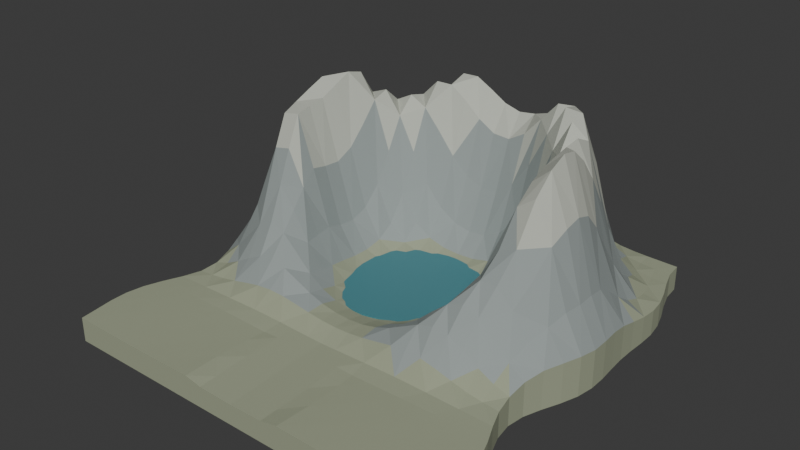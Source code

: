 # Source: source.blend  (saved by Blender 4.3.34; exported with 4.5.12 LTS)
import bpy
from mathutils import Matrix  # noqa: F401  (used for matrix-valued properties, if any)

bpy.ops.wm.read_factory_settings(use_empty=True)
scene = bpy.context.scene
scene.name = 'Scene'

# ---- collections
col_collection = bpy.data.collections.new('Collection'); scene.collection.children.link(col_collection)

# ---- materials (node trees are filled in below, after node groups)
mat_slaterock = bpy.data.materials.new('SlateRock')
mat_slaterock.diffuse_color = (0.3, 0.34, 0.33, 1.0)
mat_lowbasinearth = bpy.data.materials.new('LowBasinEarth')
mat_lowbasinearth.diffuse_color = (0.33, 0.36, 0.25, 1.0)
mat_paleupperrock = bpy.data.materials.new('PaleUpperRock')
mat_paleupperrock.diffuse_color = (0.51, 0.53, 0.46, 1.0)
mat_opaquetarn = bpy.data.materials.new('OpaqueTarn')
mat_opaquetarn.diffuse_color = (0.055, 0.23, 0.27, 1.0)

# ---- material node trees
mat_slaterock.use_nodes = True; mat_slaterock.node_tree.nodes.clear()
_N = mat_slaterock.node_tree.nodes; _L = mat_slaterock.node_tree.links
n0 = _N.new('ShaderNodeBsdfPrincipled'); n0.name = 'Principled BSDF'; n0.location = (10, 300)
n0.inputs[0].default_value = (0.3, 0.34, 0.33, 1.0)
n0.inputs[2].default_value = 0.94
n1 = _N.new('ShaderNodeOutputMaterial'); n1.name = 'Material Output'; n1.location = (300, 300)
_L.new(n0.outputs[0], n1.inputs[0])
n1.is_active_output = True
mat_lowbasinearth.use_nodes = True; mat_lowbasinearth.node_tree.nodes.clear()
_N = mat_lowbasinearth.node_tree.nodes; _L = mat_lowbasinearth.node_tree.links
n0 = _N.new('ShaderNodeBsdfPrincipled'); n0.name = 'Principled BSDF'; n0.location = (10, 300)
n0.inputs[0].default_value = (0.33, 0.36, 0.25, 1.0)
n0.inputs[2].default_value = 0.98
n1 = _N.new('ShaderNodeOutputMaterial'); n1.name = 'Material Output'; n1.location = (300, 300)
_L.new(n0.outputs[0], n1.inputs[0])
n1.is_active_output = True
mat_paleupperrock.use_nodes = True; mat_paleupperrock.node_tree.nodes.clear()
_N = mat_paleupperrock.node_tree.nodes; _L = mat_paleupperrock.node_tree.links
n0 = _N.new('ShaderNodeBsdfPrincipled'); n0.name = 'Principled BSDF'; n0.location = (10, 300)
n0.inputs[0].default_value = (0.51, 0.53, 0.46, 1.0)
n0.inputs[2].default_value = 0.94
n1 = _N.new('ShaderNodeOutputMaterial'); n1.name = 'Material Output'; n1.location = (300, 300)
_L.new(n0.outputs[0], n1.inputs[0])
n1.is_active_output = True
mat_opaquetarn.use_nodes = True; mat_opaquetarn.node_tree.nodes.clear()
_N = mat_opaquetarn.node_tree.nodes; _L = mat_opaquetarn.node_tree.links
n0 = _N.new('ShaderNodeBsdfPrincipled'); n0.name = 'Principled BSDF'; n0.location = (10, 300)
n0.inputs[0].default_value = (0.055, 0.23, 0.27, 1.0)
n0.inputs[2].default_value = 0.32
n1 = _N.new('ShaderNodeOutputMaterial'); n1.name = 'Material Output'; n1.location = (300, 300)
_L.new(n0.outputs[0], n1.inputs[0])
n1.is_active_output = True

# ---- world
world_world = bpy.data.worlds.new('World'); scene.world = world_world
world_world.use_nodes = True; world_world.node_tree.nodes.clear()
_N = world_world.node_tree.nodes; _L = world_world.node_tree.links
n0 = _N.new('ShaderNodeOutputWorld'); n0.name = 'World Output'; n0.location = (300, 300)
n1 = _N.new('ShaderNodeBackground'); n1.name = 'Background'; n1.location = (10, 300)
n1.inputs[0].default_value = (0.05088, 0.05088, 0.05088, 1.0)
_L.new(n1.outputs[0], n0.inputs[0])
n0.is_active_output = True
world_world.color = (0.05088, 0.05088, 0.05088)
world_world.sun_shadow_jitter_overblur = 0.0

# ---- meshes
me_wholeopenfrontbasinandhorseshoeheadwall = bpy.data.meshes.new('WholeOpenFrontBasinAndHorseshoeHeadwall')
me_wholeopenfrontbasinandhorseshoeheadwall.from_pydata([(-2.826, -3.1, 0.3581), (-2.569, -3.1, 0.3544), (-2.312, -3.1, 0.3516), (-2.055, -3.1, 0.3503), (-1.798, -3.1, 0.3505), (-1.541, -3.1, 0.3523), (-1.284, -3.1, 0.3554), (-1.028, -3.1, 0.3593), (-0.7707, -3.1, 0.3633), (-0.5138, -3.1, 0.3132), (-0.2569, -3.1, 0.3066), (0.0, -3.1, 0.3), (0.2569, -3.1, 0.3066), (0.5138, -3.1, 0.3132), (0.7707, -3.1, 0.3633), (1.028, -3.1, 0.3593), (1.284, -3.1, 0.3554), (1.541, -3.1, 0.3523), (1.798, -3.1, 0.3505), (2.055, -3.1, 0.3503), (2.312, -3.1, 0.3516), (2.569, -3.1, 0.3544), (2.826, -3.1, 0.3581), (-2.858, -2.842, 0.3593), (-2.598, -2.842, 0.3575), (-2.338, -2.842, 0.3561), (-2.079, -2.842, 0.3553), (-1.819, -2.842, 0.3554), (-1.559, -2.842, 0.3562), (-1.299, -2.842, 0.3577), (-1.039, -2.842, 0.3596), (-0.7795, -2.842, 0.3615), (-0.5196, -2.842, 0.3247), (-0.2598, -2.842, 0.318), (0.0, -2.842, 0.3113), (0.2598, -2.842, 0.318), (0.5196, -2.842, 0.3247), (0.7795, -2.842, 0.3615), (1.039, -2.842, 0.3596), (1.299, -2.842, 0.3577), (1.559, -2.842, 0.3562), (1.819, -2.842, 0.3554), (2.079, -2.842, 0.3553), (2.338, -2.842, 0.3561), (2.598, -2.842, 0.3575), (2.858, -2.842, 0.3593), (-2.892, -2.583, 0.3601), (-2.629, -2.583, 0.3604), (-2.366, -2.583, 0.3606), (-2.103, -2.583, 0.3607), (-1.841, -2.583, 0.3607), (-1.578, -2.583, 0.3606), (-1.315, -2.583, 0.3604), (-1.052, -2.583, 0.3601), (-0.7888, -2.583, 0.3598), (-0.5259, -2.583, 0.3361), (-0.2629, -2.583, 0.3294), (0.0, -2.583, 0.3226), (0.2629, -2.583, 0.3294), (0.5259, -2.583, 0.3361), (0.7888, -2.583, 0.3598), (1.052, -2.583, 0.3601), (1.315, -2.583, 0.3604), (1.578, -2.583, 0.3606), (1.841, -2.583, 0.3607), (2.103, -2.583, 0.3607), (2.366, -2.583, 0.3606), (2.629, -2.583, 0.3604), (2.892, -2.583, 0.3601), (-2.899, -2.325, 0.3605), (-2.636, -2.325, 0.3629), (-2.372, -2.325, 0.3649), (-2.108, -2.325, 0.366), (-1.845, -2.325, 0.3661), (-1.581, -2.325, 0.3651), (-1.318, -2.325, 0.3632), (-1.054, -2.325, 0.3607), (-0.7907, -2.325, 0.3581), (-0.5271, -2.325, 0.3475), (-0.2636, -2.325, 0.3407), (0.0, -2.325, 0.3339), (0.2636, -2.325, 0.3407), (0.5271, -2.325, 0.3475), (0.7907, -2.325, 0.3581), (1.054, -2.325, 0.3607), (1.318, -2.325, 0.3632), (1.581, -2.325, 0.3651), (1.845, -2.325, 0.3661), (2.108, -2.325, 0.366), (2.372, -2.325, 0.3649), (2.636, -2.325, 0.3629), (2.899, -2.325, 0.3605), (-2.856, -2.067, 0.3616), (-2.596, -2.067, 0.3659), (-2.337, -2.067, 0.3691), (-2.077, -2.067, 0.3709), (-1.817, -2.067, 0.3708), (-1.558, -2.067, 0.3688), (-1.298, -2.067, 0.3654), (-1.039, -2.067, 0.361), (-0.7789, -2.067, 0.3565), (-0.5193, -2.067, 0.3586), (-0.2596, -2.067, 0.3519), (0.0, -2.067, 0.3452), (0.2596, -2.067, 0.3519), (0.5193, -2.067, 0.3586), (0.7789, -2.067, 0.3565), (1.039, -2.067, 0.361), (1.298, -2.067, 0.3654), (1.558, -2.067, 0.3688), (1.817, -2.067, 0.3708), (2.077, -2.067, 0.3709), (2.337, -2.067, 0.3691), (2.596, -2.067, 0.3659), (2.856, -2.067, 0.3616), (-2.763, -1.808, 0.3643), (-2.512, -1.808, 0.3695), (-2.261, -1.808, 0.3732), (-2.009, -1.808, 0.3748), (-1.758, -1.808, 0.3741), (-1.507, -1.808, 0.3711), (-1.256, -1.808, 0.3663), (-1.005, -1.808, 0.3605), (-0.7535, -1.808, 0.3547), (-0.5024, -1.808, 0.3694), (-0.2512, -1.808, 0.363), (0.0, -1.808, 0.3565), (0.2512, -1.808, 0.363), (0.5024, -1.808, 0.3694), (0.7535, -1.808, 0.3547), (1.005, -1.808, 0.3605), (1.256, -1.808, 0.3663), (1.507, -1.808, 0.3711), (1.758, -1.808, 0.3741), (2.009, -1.808, 0.3748), (2.261, -1.808, 0.3732), (2.512, -1.808, 0.3695), (2.763, -1.808, 0.3643), (-2.647, -1.55, 0.3682), (-2.406, -1.55, 0.3741), (-2.165, -1.55, 0.3792), (-1.925, -1.55, 0.3838), (-1.684, -1.55, 0.3881), (-1.444, -1.55, 0.3921), (-1.203, -1.55, 0.3947), (-0.9624, -1.55, 0.3942), (-0.7218, -1.55, 0.3901), (-0.4812, -1.55, 0.3802), (-0.2406, -1.55, 0.374), (0.0, -1.55, 0.3678), (0.2406, -1.55, 0.374), (0.4812, -1.55, 0.3802), (0.7218, -1.55, 0.3866), (0.9624, -1.55, 0.3934), (1.203, -1.55, 0.3966), (1.444, -1.55, 0.395), (1.684, -1.55, 0.39), (1.925, -1.55, 0.3843), (2.165, -1.55, 0.3791), (2.406, -1.55, 0.374), (2.647, -1.55, 0.3682), (-2.55, -1.292, 0.3786), (-2.318, -1.292, 0.3982), (-2.086, -1.292, 0.4298), (-1.854, -1.292, 0.4747), (-1.623, -1.292, 0.5274), (-1.391, -1.292, 0.5735), (-1.159, -1.292, 0.5951), (-0.9272, -1.292, 0.5854), (-0.6954, -1.292, 0.5542), (-0.4636, -1.292, 0.5183), (-0.2318, -1.292, 0.4913), (0.0, -1.292, 0.4798), (0.2318, -1.292, 0.4866), (0.4636, -1.292, 0.5118), (0.6954, -1.292, 0.5519), (0.9272, -1.292, 0.5951), (1.159, -1.292, 0.6203), (1.391, -1.292, 0.6075), (1.623, -1.292, 0.5568), (1.854, -1.292, 0.4908), (2.086, -1.292, 0.4347), (2.318, -1.292, 0.3986), (2.55, -1.292, 0.3784), (-2.511, -1.033, 0.418), (-2.282, -1.033, 0.4895), (-2.054, -1.033, 0.5987), (-1.826, -1.033, 0.7281), (-1.598, -1.033, 0.8344), (-1.369, -1.033, 0.869), (-1.141, -1.033, 0.8178), (-0.913, -1.033, 0.7149), (-0.6847, -1.033, 0.6098), (-0.4565, -1.033, 0.532), (-0.2282, -1.033, 0.488), (0.0, -1.033, 0.4745), (0.2282, -1.033, 0.4897), (0.4565, -1.033, 0.5367), (0.6847, -1.033, 0.6207), (0.913, -1.033, 0.7367), (1.141, -1.033, 0.8542), (1.369, -1.033, 0.9174), (1.598, -1.033, 0.8836), (1.826, -1.033, 0.7648), (2.054, -1.033, 0.6183), (2.282, -1.033, 0.4967), (2.511, -1.033, 0.4198), (-2.544, -0.775, 0.4928), (-2.313, -0.775, 0.6628), (-2.081, -0.775, 0.9041), (-1.85, -0.775, 1.139), (-1.619, -0.775, 1.245), (-1.388, -0.775, 1.156), (-1.156, -0.775, 0.9357), (-0.9251, -0.775, 0.7088), (-0.6938, -0.775, 0.5493), (-0.4625, -0.775, 0.4613), (-0.2313, -0.775, 0.4214), (0.0, -0.775, 0.4111), (0.2313, -0.775, 0.4244), (0.4625, -0.775, 0.4678), (0.6938, -0.775, 0.5585), (0.9251, -0.775, 0.7144), (1.156, -0.775, 0.9239), (1.388, -0.775, 1.117), (1.619, -0.775, 1.194), (1.85, -0.775, 1.106), (2.081, -0.775, 0.9008), (2.313, -0.775, 0.6722), (2.544, -0.775, 0.4993), (-2.634, -0.5167, 0.5514), (-2.395, -0.5167, 0.8357), (-2.155, -0.5167, 1.251), (-1.916, -0.5167, 1.62), (-1.676, -0.5167, 1.689), (-1.437, -0.5167, 1.398), (-1.197, -0.5167, 0.9712), (-0.9578, -0.5167, 0.6435), (-0.7184, -0.5167, 0.4717), (-0.4789, -0.5167, 0.4009), (-0.2395, -0.5167, 0.3757), (0.0, -0.5167, 0.37), (0.2395, -0.5167, 0.3773), (0.4789, -0.5167, 0.4047), (0.7184, -0.5167, 0.4761), (0.9578, -0.5167, 0.632), (1.197, -0.5167, 0.8974), (1.437, -0.5167, 1.217), (1.676, -0.5167, 1.443), (1.916, -0.5167, 1.443), (2.155, -0.5167, 1.202), (2.395, -0.5167, 0.8501), (2.634, -0.5167, 0.5651), (-2.743, -0.2583, 0.5588), (-2.494, -0.2583, 0.9246), (-2.244, -0.2583, 1.521), (-1.995, -0.2583, 2.07), (-1.745, -0.2583, 2.122), (-1.496, -0.2583, 1.609), (-1.247, -0.2583, 0.9752), (-0.9974, -0.2583, 0.5793), (-0.7481, -0.2583, 0.4206), (-0.4987, -0.2583, 0.3732), (-0.2494, -0.2583, 0.3609), (0.0, -0.2583, 0.3586), (0.2494, -0.2583, 0.3615), (0.4987, -0.2583, 0.3753), (0.7481, -0.2583, 0.4245), (0.9974, -0.2583, 0.5689), (1.247, -0.2583, 0.8807), (1.496, -0.2583, 1.342), (1.745, -0.2583, 1.76), (1.995, -0.2583, 1.857), (2.244, -0.2583, 1.519), (2.494, -0.2583, 0.9815), (2.743, -0.2583, 0.5826), (-2.83, 0.0, 0.5516), (-2.573, 0.0, 0.9712), (-2.315, 0.0, 1.733), (-2.058, 0.0, 2.481), (-1.801, 0.0, 2.53), (-1.544, 0.0, 1.796), (-1.286, 0.0, 0.9755), (-1.029, 0.0, 0.5363), (-0.7718, 0.0, 0.3961), (-0.5145, 0.0, 0.366), (-0.2573, 0.0, 0.3611), (0.0, 0.0, 0.3605), (0.2573, 0.0, 0.3612), (0.5145, 0.0, 0.3671), (0.7718, 0.0, 0.4008), (1.029, 0.0, 0.538), (1.286, 0.0, 0.9104), (1.544, 0.0, 1.569), (1.801, 0.0, 2.256), (2.058, 0.0, 2.441), (2.315, 0.0, 1.893), (2.573, 0.0, 1.091), (2.83, 0.0, 0.5817), (-2.871, 0.2583, 0.5371), (-2.61, 0.2583, 0.9615), (-2.349, 0.2583, 1.772), (-2.088, 0.2583, 2.566), (-1.827, 0.2583, 2.564), (-1.566, 0.2583, 1.737), (-1.305, 0.2583, 0.8991), (-1.044, 0.2583, 0.4962), (-0.7831, 0.2583, 0.3849), (-0.5221, 0.2583, 0.3664), (-0.261, 0.2583, 0.3653), (0.0, 0.2583, 0.3655), (0.261, 0.2583, 0.3653), (0.5221, 0.2583, 0.367), (0.7831, 0.2583, 0.3894), (1.044, 0.2583, 0.5076), (1.305, 0.2583, 0.8857), (1.566, 0.2583, 1.645), (1.827, 0.2583, 2.505), (2.088, 0.2583, 2.733), (2.349, 0.2583, 2.038), (2.61, 0.2583, 1.101), (2.871, 0.2583, 0.565), (-2.869, 0.5167, 0.5441), (-2.609, 0.5167, 0.9993), (-2.348, 0.5167, 1.869), (-2.087, 0.5167, 2.676), (-1.826, 0.5167, 2.604), (-1.565, 0.5167, 1.72), (-1.304, 0.5167, 0.8834), (-1.043, 0.5167, 0.494), (-0.7826, 0.5167, 0.3873), (-0.5217, 0.5167, 0.3701), (-0.2609, 0.5167, 0.3699), (0.0, 0.5167, 0.3705), (0.2609, 0.5167, 0.3699), (0.5217, 0.5167, 0.3707), (0.7826, 0.5167, 0.3914), (1.043, 0.5167, 0.5062), (1.304, 0.5167, 0.887), (1.565, 0.5167, 1.685), (1.826, 0.5167, 2.612), (2.087, 0.5167, 2.847), (2.348, 0.5167, 2.091), (2.609, 0.5167, 1.111), (2.869, 0.5167, 0.5661), (-2.847, 0.775, 0.5498), (-2.588, 0.775, 1.031), (-2.329, 0.775, 1.95), (-2.07, 0.775, 2.793), (-1.811, 0.775, 2.734), (-1.553, 0.775, 1.853), (-1.294, 0.775, 0.9874), (-1.035, 0.775, 0.5497), (-0.7763, 0.775, 0.4091), (-0.5176, 0.775, 0.3788), (-0.2588, 0.775, 0.3753), (0.0, 0.775, 0.3755), (0.2588, 0.775, 0.3754), (0.5176, 0.775, 0.3793), (0.7763, 0.775, 0.4113), (1.035, 0.775, 0.5509), (1.294, 0.775, 0.9647), (1.553, 0.775, 1.776), (1.811, 0.775, 2.651), (2.07, 0.775, 2.793), (2.329, 0.775, 2.009), (2.588, 0.775, 1.07), (2.847, 0.775, 0.5586), (-2.83, 1.033, 0.521), (-2.572, 1.033, 0.9583), (-2.315, 1.033, 1.839), (-2.058, 1.033, 2.735), (-1.801, 1.033, 2.855), (-1.543, 1.033, 2.129), (-1.286, 1.033, 1.259), (-1.029, 1.033, 0.7167), (-0.7717, 1.033, 0.4863), (-0.5145, 1.033, 0.4111), (-0.2572, 1.033, 0.3915), (0.0, 1.033, 0.3879), (0.2572, 1.033, 0.391), (0.5145, 1.033, 0.4089), (0.7717, 1.033, 0.4773), (1.029, 1.033, 0.688), (1.286, 1.033, 1.189), (1.543, 1.033, 2.004), (1.801, 1.033, 2.687), (2.058, 1.033, 2.578), (2.315, 1.033, 1.743), (2.572, 1.033, 0.9237), (2.83, 1.033, 0.5147), (-2.831, 1.292, 0.4626), (-2.574, 1.292, 0.7783), (-2.317, 1.292, 1.494), (-2.059, 1.292, 2.379), (-1.802, 1.292, 2.784), (-1.544, 1.292, 2.424), (-1.287, 1.292, 1.702), (-1.03, 1.292, 1.086), (-0.7722, 1.292, 0.7177), (-0.5148, 1.292, 0.5424), (-0.2574, 1.292, 0.4725), (0.0, 1.292, 0.4531), (0.2574, 1.292, 0.4655), (0.5148, 1.292, 0.5224), (0.7722, 1.292, 0.6749), (1.03, 1.292, 1.023), (1.287, 1.292, 1.653), (1.544, 1.292, 2.401), (1.802, 1.292, 2.721), (2.059, 1.292, 2.243), (2.317, 1.292, 1.37), (2.574, 1.292, 0.725), (2.831, 1.292, 0.4525), (-2.843, 1.55, 0.412), (-2.585, 1.55, 0.5963), (-2.326, 1.55, 1.078), (-2.068, 1.55, 1.813), (-1.809, 1.55, 2.406), (-1.551, 1.55, 2.504), (-1.292, 1.55, 2.167), (-1.034, 1.55, 1.672), (-0.7754, 1.55, 1.233), (-0.517, 1.55, 0.9334), (-0.2585, 1.55, 0.7706), (0.0, 1.55, 0.7113), (0.2585, 1.55, 0.7367), (0.517, 1.55, 0.8628), (0.7754, 1.55, 1.146), (1.034, 1.55, 1.655), (1.292, 1.55, 2.328), (1.551, 1.55, 2.797), (1.809, 1.55, 2.605), (2.068, 1.55, 1.818), (2.326, 1.55, 1.013), (2.585, 1.55, 0.5629), (2.843, 1.55, 0.4059), (-2.842, 1.808, 0.3845), (-2.583, 1.808, 0.4814), (-2.325, 1.808, 0.7664), (-2.067, 1.808, 1.28), (-1.808, 1.808, 1.865), (-1.55, 1.808, 2.28), (-1.292, 1.808, 2.411), (-1.033, 1.808, 2.277), (-0.775, 1.808, 1.982), (-0.5167, 1.808, 1.664), (-0.2583, 1.808, 1.427), (0.0, 1.808, 1.313), (0.2583, 1.808, 1.335), (0.5167, 1.808, 1.515), (0.775, 1.808, 1.884), (1.033, 1.808, 2.407), (1.292, 1.808, 2.853), (1.55, 1.808, 2.835), (1.808, 1.808, 2.216), (2.067, 1.808, 1.366), (2.325, 1.808, 0.7478), (2.583, 1.808, 0.4662), (2.842, 1.808, 0.3817), (-2.803, 2.067, 0.3719), (-2.549, 2.067, 0.423), (-2.294, 2.067, 0.5828), (-2.039, 2.067, 0.9078), (-1.784, 2.067, 1.378), (-1.529, 2.067, 1.9), (-1.274, 2.067, 2.352), (-1.019, 2.067, 2.608), (-0.7646, 2.067, 2.614), (-0.5097, 2.067, 2.439), (-0.2549, 2.067, 2.218), (0.0, 2.067, 2.066), (0.2549, 2.067, 2.048), (0.5097, 2.067, 2.193), (0.7646, 2.067, 2.478), (1.019, 2.067, 2.762), (1.274, 2.067, 2.788), (1.529, 2.067, 2.369), (1.784, 2.067, 1.645), (2.039, 2.067, 0.9749), (2.294, 2.067, 0.5772), (2.549, 2.067, 0.4156), (2.803, 2.067, 0.3704), (-2.724, 2.325, 0.366), (-2.476, 2.325, 0.3931), (-2.229, 2.325, 0.4787), (-1.981, 2.325, 0.6696), (-1.734, 2.325, 1.002), (-1.486, 2.325, 1.475), (-1.238, 2.325, 2.015), (-0.9906, 2.325, 2.475), (-0.7429, 2.325, 2.719), (-0.4953, 2.325, 2.728), (-0.2476, 2.325, 2.594), (0.0, 2.325, 2.445), (0.2476, 2.325, 2.375), (0.4953, 2.325, 2.408), (0.7429, 2.325, 2.481), (0.9906, 2.325, 2.447), (1.238, 2.325, 2.168), (1.486, 2.325, 1.658), (1.734, 2.325, 1.101), (1.981, 2.325, 0.6896), (2.229, 2.325, 0.473), (2.476, 2.325, 0.3889), (2.724, 2.325, 0.3651), (-2.624, 2.583, 0.3637), (-2.386, 2.583, 0.3768), (-2.147, 2.583, 0.4171), (-1.909, 2.583, 0.5147), (-1.67, 2.583, 0.7099), (-1.431, 2.583, 1.031), (-1.193, 2.583, 1.451), (-0.9543, 2.583, 1.87), (-0.7157, 2.583, 2.167), (-0.4772, 2.583, 2.284), (-0.2386, 2.583, 2.257), (0.0, 2.583, 2.171), (0.2386, 2.583, 2.095), (0.4772, 2.583, 2.039), (0.7157, 2.583, 1.946), (0.9543, 2.583, 1.743), (1.193, 2.583, 1.414), (1.431, 2.583, 1.034), (1.67, 2.583, 0.7131), (1.909, 2.583, 0.5104), (2.147, 2.583, 0.4122), (2.386, 2.583, 0.3747), (2.624, 2.583, 0.3632), (-2.542, 2.842, 0.3642), (-2.311, 2.842, 0.3697), (-2.08, 2.842, 0.3844), (-1.849, 2.842, 0.4219), (-1.618, 2.842, 0.5047), (-1.387, 2.842, 0.6549), (-1.156, 2.842, 0.8706), (-0.9245, 2.842, 1.11), (-0.6934, 2.842, 1.311), (-0.4623, 2.842, 1.429), (-0.2311, 2.842, 1.468), (0.0, 2.842, 1.457), (0.2311, 2.842, 1.422), (0.4623, 2.842, 1.356), (0.6934, 2.842, 1.236), (0.9245, 2.842, 1.053), (1.156, 2.842, 0.8348), (1.387, 2.842, 0.6359), (1.618, 2.842, 0.4954), (1.849, 2.842, 0.4175), (2.08, 2.842, 0.3827), (2.311, 2.842, 0.3692), (2.542, 2.842, 0.3641), (-2.516, 3.1, 0.3665), (-2.287, 3.1, 0.3696), (-2.058, 3.1, 0.3738), (-1.829, 3.1, 0.3828), (-1.601, 3.1, 0.4042), (-1.372, 3.1, 0.4473), (-1.143, 3.1, 0.5156), (-0.9147, 3.1, 0.6002), (-0.686, 3.1, 0.6815), (-0.4574, 3.1, 0.7428), (-0.2287, 3.1, 0.7795), (0.0, 3.1, 0.7952), (0.2287, 3.1, 0.7896), (0.4574, 3.1, 0.7558), (0.686, 3.1, 0.6896), (0.9147, 3.1, 0.6008), (1.143, 3.1, 0.5119), (1.372, 3.1, 0.4434), (1.601, 3.1, 0.4021), (1.829, 3.1, 0.3822), (2.058, 3.1, 0.3737), (2.287, 3.1, 0.3696), (2.516, 3.1, 0.3665), (-2.826, -3.1, 0.0), (-2.569, -3.1, 0.0), (-2.312, -3.1, 0.0), (-2.055, -3.1, 0.0), (-1.798, -3.1, 0.0), (-1.541, -3.1, 0.0), (-1.284, -3.1, 0.0), (-1.028, -3.1, 0.0), (-0.7707, -3.1, 0.0), (-0.5138, -3.1, 0.0), (-0.2569, -3.1, 0.0), (0.0, -3.1, 0.0), (0.2569, -3.1, 0.0), (0.5138, -3.1, 0.0), (0.7707, -3.1, 0.0), (1.028, -3.1, 0.0), (1.284, -3.1, 0.0), (1.541, -3.1, 0.0), (1.798, -3.1, 0.0), (2.055, -3.1, 0.0), (2.312, -3.1, 0.0), (2.569, -3.1, 0.0), (2.826, -3.1, 0.0), (2.858, -2.842, 0.0), (2.892, -2.583, 0.0), (2.899, -2.325, 0.0), (2.856, -2.067, 0.0), (2.763, -1.808, 0.0), (2.647, -1.55, 0.0), (2.55, -1.292, 0.0), (2.511, -1.033, 0.0), (2.544, -0.775, 0.0), (2.634, -0.5167, 0.0), (2.743, -0.2583, 0.0), (2.83, 0.0, 0.0), (2.871, 0.2583, 0.0), (2.869, 0.5167, 0.0), (2.847, 0.775, 0.0), (2.83, 1.033, 0.0), (2.831, 1.292, 0.0), (2.843, 1.55, 0.0), (2.842, 1.808, 0.0), (2.803, 2.067, 0.0), (2.724, 2.325, 0.0), (2.624, 2.583, 0.0), (2.542, 2.842, 0.0), (2.516, 3.1, 0.0), (2.287, 3.1, 0.0), (2.058, 3.1, 0.0), (1.829, 3.1, 0.0), (1.601, 3.1, 0.0), (1.372, 3.1, 0.0), (1.143, 3.1, 0.0), (0.9147, 3.1, 0.0), (0.686, 3.1, 0.0), (0.4574, 3.1, 0.0), (0.2287, 3.1, 0.0), (0.0, 3.1, 0.0), (-0.2287, 3.1, 0.0), (-0.4574, 3.1, 0.0), (-0.686, 3.1, 0.0), (-0.9147, 3.1, 0.0), (-1.143, 3.1, 0.0), (-1.372, 3.1, 0.0), (-1.601, 3.1, 0.0), (-1.829, 3.1, 0.0), (-2.058, 3.1, 0.0), (-2.287, 3.1, 0.0), (-2.516, 3.1, 0.0), (-2.542, 2.842, 0.0), (-2.624, 2.583, 0.0), (-2.724, 2.325, 0.0), (-2.803, 2.067, 0.0), (-2.842, 1.808, 0.0), (-2.843, 1.55, 0.0), (-2.831, 1.292, 0.0), (-2.83, 1.033, 0.0), (-2.847, 0.775, 0.0), (-2.869, 0.5167, 0.0), (-2.871, 0.2583, 0.0), (-2.83, 0.0, 0.0), (-2.743, -0.2583, 0.0), (-2.634, -0.5167, 0.0), (-2.544, -0.775, 0.0), (-2.511, -1.033, 0.0), (-2.55, -1.292, 0.0), (-2.647, -1.55, 0.0), (-2.763, -1.808, 0.0), (-2.856, -2.067, 0.0), (-2.899, -2.325, 0.0), (-2.892, -2.583, 0.0), (-2.858, -2.842, 0.0), (0.0, 0.0, 0.0)], [], [(0, 1, 24), (0, 24, 23), (1, 2, 24), (2, 25, 24), (2, 3, 26), (2, 26, 25), (3, 4, 26), (4, 27, 26), (4, 5, 28), (4, 28, 27), (5, 6, 28), (6, 29, 28), (6, 7, 30), (6, 30, 29), (7, 8, 30), (8, 31, 30), (8, 9, 32), (8, 32, 31), (9, 10, 32), (10, 33, 32), (10, 11, 34), (10, 34, 33), (11, 12, 34), (12, 35, 34), (12, 13, 36), (12, 36, 35), (13, 14, 36), (14, 37, 36), (14, 15, 38), (14, 38, 37), (15, 16, 38), (16, 39, 38), (16, 17, 40), (16, 40, 39), (17, 18, 40), (18, 41, 40), (18, 19, 42), (18, 42, 41), (19, 20, 42), (20, 43, 42), (20, 21, 44), (20, 44, 43), (21, 22, 44), (22, 45, 44), (23, 24, 46), (24, 47, 46), (24, 25, 48), (24, 48, 47), (25, 26, 48), (26, 49, 48), (26, 27, 50), (26, 50, 49), (27, 28, 50), (28, 51, 50), (28, 29, 52), (28, 52, 51), (29, 30, 52), (30, 53, 52), (30, 31, 54), (30, 54, 53), (31, 32, 54), (32, 55, 54), (32, 33, 56), (32, 56, 55), (33, 34, 56), (34, 57, 56), (34, 35, 58), (34, 58, 57), (35, 36, 58), (36, 59, 58), (36, 37, 60), (36, 60, 59), (37, 38, 60), (38, 61, 60), (38, 39, 62), (38, 62, 61), (39, 40, 62), (40, 63, 62), (40, 41, 64), (40, 64, 63), (41, 42, 64), (42, 65, 64), (42, 43, 66), (42, 66, 65), (43, 44, 66), (44, 67, 66), (44, 45, 68), (44, 68, 67), (46, 47, 70), (46, 70, 69), (47, 48, 70), (48, 71, 70), (48, 49, 72), (48, 72, 71), (49, 50, 72), (50, 73, 72), (50, 51, 74), (50, 74, 73), (51, 52, 74), (52, 75, 74), (52, 53, 76), (52, 76, 75), (53, 54, 76), (54, 77, 76), (54, 55, 78), (54, 78, 77), (55, 56, 78), (56, 79, 78), (56, 57, 80), (56, 80, 79), (57, 58, 80), (58, 81, 80), (58, 59, 82), (58, 82, 81), (59, 60, 82), (60, 83, 82), (60, 61, 84), (60, 84, 83), (61, 62, 84), (62, 85, 84), (62, 63, 86), (62, 86, 85), (63, 64, 86), (64, 87, 86), (64, 65, 88), (64, 88, 87), (65, 66, 88), (66, 89, 88), (66, 67, 90), (66, 90, 89), (67, 68, 90), (68, 91, 90), (69, 70, 92), (70, 93, 92), (70, 71, 94), (70, 94, 93), (71, 72, 94), (72, 95, 94), (72, 73, 96), (72, 96, 95), (73, 74, 96), (74, 97, 96), (74, 75, 98), (74, 98, 97), (75, 76, 98), (76, 99, 98), (76, 77, 100), (76, 100, 99), (77, 78, 100), (78, 101, 100), (78, 79, 102), (78, 102, 101), (79, 80, 102), (80, 103, 102), (80, 81, 104), (80, 104, 103), (81, 82, 104), (82, 105, 104), (82, 83, 106), (82, 106, 105), (83, 84, 106), (84, 107, 106), (84, 85, 108), (84, 108, 107), (85, 86, 108), (86, 109, 108), (86, 87, 110), (86, 110, 109), (87, 88, 110), (88, 111, 110), (88, 89, 112), (88, 112, 111), (89, 90, 112), (90, 113, 112), (90, 91, 114), (90, 114, 113), (92, 93, 116), (92, 116, 115), (93, 94, 116), (94, 117, 116), (94, 95, 118), (94, 118, 117), (95, 96, 118), (96, 119, 118), (96, 97, 120), (96, 120, 119), (97, 98, 120), (98, 121, 120), (98, 99, 122), (98, 122, 121), (99, 100, 122), (100, 123, 122), (100, 101, 124), (100, 124, 123), (101, 102, 124), (102, 125, 124), (102, 103, 126), (102, 126, 125), (103, 104, 126), (104, 127, 126), (104, 105, 128), (104, 128, 127), (105, 106, 128), (106, 129, 128), (106, 107, 130), (106, 130, 129), (107, 108, 130), (108, 131, 130), (108, 109, 132), (108, 132, 131), (109, 110, 132), (110, 133, 132), (110, 111, 134), (110, 134, 133), (111, 112, 134), (112, 135, 134), (112, 113, 136), (112, 136, 135), (113, 114, 136), (114, 137, 136), (115, 116, 138), (116, 139, 138), (116, 117, 140), (116, 140, 139), (117, 118, 140), (118, 141, 140), (118, 119, 142), (118, 142, 141), (119, 120, 142), (120, 143, 142), (120, 121, 144), (120, 144, 143), (121, 122, 144), (122, 145, 144), (122, 123, 146), (122, 146, 145), (123, 124, 146), (124, 147, 146), (124, 125, 148), (124, 148, 147), (125, 126, 148), (126, 149, 148), (126, 127, 150), (126, 150, 149), (127, 128, 150), (128, 151, 150), (128, 129, 152), (128, 152, 151), (129, 130, 152), (130, 153, 152), (130, 131, 154), (130, 154, 153), (131, 132, 154), (132, 155, 154), (132, 133, 156), (132, 156, 155), (133, 134, 156), (134, 157, 156), (134, 135, 158), (134, 158, 157), (135, 136, 158), (136, 159, 158), (136, 137, 160), (136, 160, 159), (138, 139, 162), (138, 162, 161), (139, 140, 162), (140, 163, 162), (140, 141, 164), (140, 164, 163), (141, 142, 164), (142, 165, 164), (142, 143, 166), (142, 166, 165), (143, 144, 166), (144, 167, 166), (144, 145, 168), (144, 168, 167), (145, 146, 168), (146, 169, 168), (146, 147, 170), (146, 170, 169), (147, 148, 170), (148, 171, 170), (148, 149, 172), (148, 172, 171), (149, 150, 172), (150, 173, 172), (150, 151, 174), (150, 174, 173), (151, 152, 174), (152, 175, 174), (152, 153, 176), (152, 176, 175), (153, 154, 176), (154, 177, 176), (154, 155, 178), (154, 178, 177), (155, 156, 178), (156, 179, 178), (156, 157, 180), (156, 180, 179), (157, 158, 180), (158, 181, 180), (158, 159, 182), (158, 182, 181), (159, 160, 182), (160, 183, 182), (161, 162, 184), (162, 185, 184), (162, 163, 186), (162, 186, 185), (163, 164, 186), (164, 187, 186), (164, 165, 188), (164, 188, 187), (165, 166, 188), (166, 189, 188), (166, 167, 190), (166, 190, 189), (167, 168, 190), (168, 191, 190), (168, 169, 192), (168, 192, 191), (169, 170, 192), (170, 193, 192), (170, 171, 194), (170, 194, 193), (171, 172, 194), (172, 195, 194), (172, 173, 196), (172, 196, 195), (173, 174, 196), (174, 197, 196), (174, 175, 198), (174, 198, 197), (175, 176, 198), (176, 199, 198), (176, 177, 200), (176, 200, 199), (177, 178, 200), (178, 201, 200), (178, 179, 202), (178, 202, 201), (179, 180, 202), (180, 203, 202), (180, 181, 204), (180, 204, 203), (181, 182, 204), (182, 205, 204), (182, 183, 206), (182, 206, 205), (184, 185, 208), (184, 208, 207), (185, 186, 208), (186, 209, 208), (186, 187, 210), (186, 210, 209), (187, 188, 210), (188, 211, 210), (188, 189, 212), (188, 212, 211), (189, 190, 212), (190, 213, 212), (190, 191, 214), (190, 214, 213), (191, 192, 214), (192, 215, 214), (192, 193, 216), (192, 216, 215), (193, 194, 216), (194, 217, 216), (194, 195, 218), (194, 218, 217), (195, 196, 218), (196, 219, 218), (196, 197, 220), (196, 220, 219), (197, 198, 220), (198, 221, 220), (198, 199, 222), (198, 222, 221), (199, 200, 222), (200, 223, 222), (200, 201, 224), (200, 224, 223), (201, 202, 224), (202, 225, 224), (202, 203, 226), (202, 226, 225), (203, 204, 226), (204, 227, 226), (204, 205, 228), (204, 228, 227), (205, 206, 228), (206, 229, 228), (207, 208, 230), (208, 231, 230), (208, 209, 232), (208, 232, 231), (209, 210, 232), (210, 233, 232), (210, 211, 234), (210, 234, 233), (211, 212, 234), (212, 235, 234), (212, 213, 236), (212, 236, 235), (213, 214, 236), (214, 237, 236), (214, 215, 238), (214, 238, 237), (215, 216, 238), (216, 239, 238), (216, 217, 240), (216, 240, 239), (217, 218, 240), (218, 241, 240), (218, 219, 242), (218, 242, 241), (219, 220, 242), (220, 243, 242), (220, 221, 244), (220, 244, 243), (221, 222, 244), (222, 245, 244), (222, 223, 246), (222, 246, 245), (223, 224, 246), (224, 247, 246), (224, 225, 248), (224, 248, 247), (225, 226, 248), (226, 249, 248), (226, 227, 250), (226, 250, 249), (227, 228, 250), (228, 251, 250), (228, 229, 252), (228, 252, 251), (230, 231, 254), (230, 254, 253), (231, 232, 254), (232, 255, 254), (232, 233, 256), (232, 256, 255), (233, 234, 256), (234, 257, 256), (234, 235, 258), (234, 258, 257), (235, 236, 258), (236, 259, 258), (236, 237, 260), (236, 260, 259), (237, 238, 260), (238, 261, 260), (238, 239, 262), (238, 262, 261), (239, 240, 262), (240, 263, 262), (240, 241, 264), (240, 264, 263), (241, 242, 264), (242, 265, 264), (242, 243, 266), (242, 266, 265), (243, 244, 266), (244, 267, 266), (244, 245, 268), (244, 268, 267), (245, 246, 268), (246, 269, 268), (246, 247, 270), (246, 270, 269), (247, 248, 270), (248, 271, 270), (248, 249, 272), (248, 272, 271), (249, 250, 272), (250, 273, 272), (250, 251, 274), (250, 274, 273), (251, 252, 274), (252, 275, 274), (253, 254, 276), (254, 277, 276), (254, 255, 278), (254, 278, 277), (255, 256, 278), (256, 279, 278), (256, 257, 280), (256, 280, 279), (257, 258, 280), (258, 281, 280), (258, 259, 282), (258, 282, 281), (259, 260, 282), (260, 283, 282), (260, 261, 284), (260, 284, 283), (261, 262, 284), (262, 285, 284), (262, 263, 286), (262, 286, 285), (263, 264, 286), (264, 287, 286), (264, 265, 288), (264, 288, 287), (265, 266, 288), (266, 289, 288), (266, 267, 290), (266, 290, 289), (267, 268, 290), (268, 291, 290), (268, 269, 292), (268, 292, 291), (269, 270, 292), (270, 293, 292), (270, 271, 294), (270, 294, 293), (271, 272, 294), (272, 295, 294), (272, 273, 296), (272, 296, 295), (273, 274, 296), (274, 297, 296), (274, 275, 298), (274, 298, 297), (276, 277, 300), (276, 300, 299), (277, 278, 300), (278, 301, 300), (278, 279, 302), (278, 302, 301), (279, 280, 302), (280, 303, 302), (280, 281, 304), (280, 304, 303), (281, 282, 304), (282, 305, 304), (282, 283, 306), (282, 306, 305), (283, 284, 306), (284, 307, 306), (284, 285, 308), (284, 308, 307), (285, 286, 308), (286, 309, 308), (286, 287, 310), (286, 310, 309), (287, 288, 310), (288, 311, 310), (288, 289, 312), (288, 312, 311), (289, 290, 312), (290, 313, 312), (290, 291, 314), (290, 314, 313), (291, 292, 314), (292, 315, 314), (292, 293, 316), (292, 316, 315), (293, 294, 316), (294, 317, 316), (294, 295, 318), (294, 318, 317), (295, 296, 318), (296, 319, 318), (296, 297, 320), (296, 320, 319), (297, 298, 320), (298, 321, 320), (299, 300, 322), (300, 323, 322), (300, 301, 324), (300, 324, 323), (301, 302, 324), (302, 325, 324), (302, 303, 326), (302, 326, 325), (303, 304, 326), (304, 327, 326), (304, 305, 328), (304, 328, 327), (305, 306, 328), (306, 329, 328), (306, 307, 330), (306, 330, 329), (307, 308, 330), (308, 331, 330), (308, 309, 332), (308, 332, 331), (309, 310, 332), (310, 333, 332), (310, 311, 334), (310, 334, 333), (311, 312, 334), (312, 335, 334), (312, 313, 336), (312, 336, 335), (313, 314, 336), (314, 337, 336), (314, 315, 338), (314, 338, 337), (315, 316, 338), (316, 339, 338), (316, 317, 340), (316, 340, 339), (317, 318, 340), (318, 341, 340), (318, 319, 342), (318, 342, 341), (319, 320, 342), (320, 343, 342), (320, 321, 344), (320, 344, 343), (322, 323, 346), (322, 346, 345), (323, 324, 346), (324, 347, 346), (324, 325, 348), (324, 348, 347), (325, 326, 348), (326, 349, 348), (326, 327, 350), (326, 350, 349), (327, 328, 350), (328, 351, 350), (328, 329, 352), (328, 352, 351), (329, 330, 352), (330, 353, 352), (330, 331, 354), (330, 354, 353), (331, 332, 354), (332, 355, 354), (332, 333, 356), (332, 356, 355), (333, 334, 356), (334, 357, 356), (334, 335, 358), (334, 358, 357), (335, 336, 358), (336, 359, 358), (336, 337, 360), (336, 360, 359), (337, 338, 360), (338, 361, 360), (338, 339, 362), (338, 362, 361), (339, 340, 362), (340, 363, 362), (340, 341, 364), (340, 364, 363), (341, 342, 364), (342, 365, 364), (342, 343, 366), (342, 366, 365), (343, 344, 366), (344, 367, 366), (345, 346, 368), (346, 369, 368), (346, 347, 370), (346, 370, 369), (347, 348, 370), (348, 371, 370), (348, 349, 372), (348, 372, 371), (349, 350, 372), (350, 373, 372), (350, 351, 374), (350, 374, 373), (351, 352, 374), (352, 375, 374), (352, 353, 376), (352, 376, 375), (353, 354, 376), (354, 377, 376), (354, 355, 378), (354, 378, 377), (355, 356, 378), (356, 379, 378), (356, 357, 380), (356, 380, 379), (357, 358, 380), (358, 381, 380), (358, 359, 382), (358, 382, 381), (359, 360, 382), (360, 383, 382), (360, 361, 384), (360, 384, 383), (361, 362, 384), (362, 385, 384), (362, 363, 386), (362, 386, 385), (363, 364, 386), (364, 387, 386), (364, 365, 388), (364, 388, 387), (365, 366, 388), (366, 389, 388), (366, 367, 390), (366, 390, 389), (368, 369, 392), (368, 392, 391), (369, 370, 392), (370, 393, 392), (370, 371, 394), (370, 394, 393), (371, 372, 394), (372, 395, 394), (372, 373, 396), (372, 396, 395), (373, 374, 396), (374, 397, 396), (374, 375, 398), (374, 398, 397), (375, 376, 398), (376, 399, 398), (376, 377, 400), (376, 400, 399), (377, 378, 400), (378, 401, 400), (378, 379, 402), (378, 402, 401), (379, 380, 402), (380, 403, 402), (380, 381, 404), (380, 404, 403), (381, 382, 404), (382, 405, 404), (382, 383, 406), (382, 406, 405), (383, 384, 406), (384, 407, 406), (384, 385, 408), (384, 408, 407), (385, 386, 408), (386, 409, 408), (386, 387, 410), (386, 410, 409), (387, 388, 410), (388, 411, 410), (388, 389, 412), (388, 412, 411), (389, 390, 412), (390, 413, 412), (391, 392, 414), (392, 415, 414), (392, 393, 416), (392, 416, 415), (393, 394, 416), (394, 417, 416), (394, 395, 418), (394, 418, 417), (395, 396, 418), (396, 419, 418), (396, 397, 420), (396, 420, 419), (397, 398, 420), (398, 421, 420), (398, 399, 422), (398, 422, 421), (399, 400, 422), (400, 423, 422), (400, 401, 424), (400, 424, 423), (401, 402, 424), (402, 425, 424), (402, 403, 426), (402, 426, 425), (403, 404, 426), (404, 427, 426), (404, 405, 428), (404, 428, 427), (405, 406, 428), (406, 429, 428), (406, 407, 430), (406, 430, 429), (407, 408, 430), (408, 431, 430), (408, 409, 432), (408, 432, 431), (409, 410, 432), (410, 433, 432), (410, 411, 434), (410, 434, 433), (411, 412, 434), (412, 435, 434), (412, 413, 436), (412, 436, 435), (414, 415, 438), (414, 438, 437), (415, 416, 438), (416, 439, 438), (416, 417, 440), (416, 440, 439), (417, 418, 440), (418, 441, 440), (418, 419, 442), (418, 442, 441), (419, 420, 442), (420, 443, 442), (420, 421, 444), (420, 444, 443), (421, 422, 444), (422, 445, 444), (422, 423, 446), (422, 446, 445), (423, 424, 446), (424, 447, 446), (424, 425, 448), (424, 448, 447), (425, 426, 448), (426, 449, 448), (426, 427, 450), (426, 450, 449), (427, 428, 450), (428, 451, 450), (428, 429, 452), (428, 452, 451), (429, 430, 452), (430, 453, 452), (430, 431, 454), (430, 454, 453), (431, 432, 454), (432, 455, 454), (432, 433, 456), (432, 456, 455), (433, 434, 456), (434, 457, 456), (434, 435, 458), (434, 458, 457), (435, 436, 458), (436, 459, 458), (437, 438, 460), (438, 461, 460), (438, 439, 462), (438, 462, 461), (439, 440, 462), (440, 463, 462), (440, 441, 464), (440, 464, 463), (441, 442, 464), (442, 465, 464), (442, 443, 466), (442, 466, 465), (443, 444, 466), (444, 467, 466), (444, 445, 468), (444, 468, 467), (445, 446, 468), (446, 469, 468), (446, 447, 470), (446, 470, 469), (447, 448, 470), (448, 471, 470), (448, 449, 472), (448, 472, 471), (449, 450, 472), (450, 473, 472), (450, 451, 474), (450, 474, 473), (451, 452, 474), (452, 475, 474), (452, 453, 476), (452, 476, 475), (453, 454, 476), (454, 477, 476), (454, 455, 478), (454, 478, 477), (455, 456, 478), (456, 479, 478), (456, 457, 480), (456, 480, 479), (457, 458, 480), (458, 481, 480), (458, 459, 482), (458, 482, 481), (460, 461, 484), (460, 484, 483), (461, 462, 484), (462, 485, 484), (462, 463, 486), (462, 486, 485), (463, 464, 486), (464, 487, 486), (464, 465, 488), (464, 488, 487), (465, 466, 488), (466, 489, 488), (466, 467, 490), (466, 490, 489), (467, 468, 490), (468, 491, 490), (468, 469, 492), (468, 492, 491), (469, 470, 492), (470, 493, 492), (470, 471, 494), (470, 494, 493), (471, 472, 494), (472, 495, 494), (472, 473, 496), (472, 496, 495), (473, 474, 496), (474, 497, 496), (474, 475, 498), (474, 498, 497), (475, 476, 498), (476, 499, 498), (476, 477, 500), (476, 500, 499), (477, 478, 500), (478, 501, 500), (478, 479, 502), (478, 502, 501), (479, 480, 502), (480, 503, 502), (480, 481, 504), (480, 504, 503), (481, 482, 504), (482, 505, 504), (483, 484, 506), (484, 507, 506), (484, 485, 508), (484, 508, 507), (485, 486, 508), (486, 509, 508), (486, 487, 510), (486, 510, 509), (487, 488, 510), (488, 511, 510), (488, 489, 512), (488, 512, 511), (489, 490, 512), (490, 513, 512), (490, 491, 514), (490, 514, 513), (491, 492, 514), (492, 515, 514), (492, 493, 516), (492, 516, 515), (493, 494, 516), (494, 517, 516), (494, 495, 518), (494, 518, 517), (495, 496, 518), (496, 519, 518), (496, 497, 520), (496, 520, 519), (497, 498, 520), (498, 521, 520), (498, 499, 522), (498, 522, 521), (499, 500, 522), (500, 523, 522), (500, 501, 524), (500, 524, 523), (501, 502, 524), (502, 525, 524), (502, 503, 526), (502, 526, 525), (503, 504, 526), (504, 527, 526), (504, 505, 528), (504, 528, 527), (506, 507, 530), (506, 530, 529), (507, 508, 530), (508, 531, 530), (508, 509, 532), (508, 532, 531), (509, 510, 532), (510, 533, 532), (510, 511, 534), (510, 534, 533), (511, 512, 534), (512, 535, 534), (512, 513, 536), (512, 536, 535), (513, 514, 536), (514, 537, 536), (514, 515, 538), (514, 538, 537), (515, 516, 538), (516, 539, 538), (516, 517, 540), (516, 540, 539), (517, 518, 540), (518, 541, 540), (518, 519, 542), (518, 542, 541), (519, 520, 542), (520, 543, 542), (520, 521, 544), (520, 544, 543), (521, 522, 544), (522, 545, 544), (522, 523, 546), (522, 546, 545), (523, 524, 546), (524, 547, 546), (524, 525, 548), (524, 548, 547), (525, 526, 548), (526, 549, 548), (526, 527, 550), (526, 550, 549), (527, 528, 550), (528, 551, 550), (529, 530, 552), (530, 553, 552), (530, 531, 554), (530, 554, 553), (531, 532, 554), (532, 555, 554), (532, 533, 556), (532, 556, 555), (533, 534, 556), (534, 557, 556), (534, 535, 558), (534, 558, 557), (535, 536, 558), (536, 559, 558), (536, 537, 560), (536, 560, 559), (537, 538, 560), (538, 561, 560), (538, 539, 562), (538, 562, 561), (539, 540, 562), (540, 563, 562), (540, 541, 564), (540, 564, 563), (541, 542, 564), (542, 565, 564), (542, 543, 566), (542, 566, 565), (543, 544, 566), (544, 567, 566), (544, 545, 568), (544, 568, 567), (545, 546, 568), (546, 569, 568), (546, 547, 570), (546, 570, 569), (547, 548, 570), (548, 571, 570), (548, 549, 572), (548, 572, 571), (549, 550, 572), (550, 573, 572), (550, 551, 574), (550, 574, 573), (1, 0, 575, 576), (2, 1, 576, 577), (3, 2, 577, 578), (4, 3, 578, 579), (5, 4, 579, 580), (6, 5, 580, 581), (7, 6, 581, 582), (8, 7, 582, 583), (9, 8, 583, 584), (10, 9, 584, 585), (11, 10, 585, 586), (12, 11, 586, 587), (13, 12, 587, 588), (14, 13, 588, 589), (15, 14, 589, 590), (16, 15, 590, 591), (17, 16, 591, 592), (18, 17, 592, 593), (19, 18, 593, 594), (20, 19, 594, 595), (21, 20, 595, 596), (22, 21, 596, 597), (45, 22, 597, 598), (68, 45, 598, 599), (91, 68, 599, 600), (114, 91, 600, 601), (137, 114, 601, 602), (160, 137, 602, 603), (183, 160, 603, 604), (206, 183, 604, 605), (229, 206, 605, 606), (252, 229, 606, 607), (275, 252, 607, 608), (298, 275, 608, 609), (321, 298, 609, 610), (344, 321, 610, 611), (367, 344, 611, 612), (390, 367, 612, 613), (413, 390, 613, 614), (436, 413, 614, 615), (459, 436, 615, 616), (482, 459, 616, 617), (505, 482, 617, 618), (528, 505, 618, 619), (551, 528, 619, 620), (574, 551, 620, 621), (573, 574, 621, 622), (572, 573, 622, 623), (571, 572, 623, 624), (570, 571, 624, 625), (569, 570, 625, 626), (568, 569, 626, 627), (567, 568, 627, 628), (566, 567, 628, 629), (565, 566, 629, 630), (564, 565, 630, 631), (563, 564, 631, 632), (562, 563, 632, 633), (561, 562, 633, 634), (560, 561, 634, 635), (559, 560, 635, 636), (558, 559, 636, 637), (557, 558, 637, 638), (556, 557, 638, 639), (555, 556, 639, 640), (554, 555, 640, 641), (553, 554, 641, 642), (552, 553, 642, 643), (529, 552, 643, 644), (506, 529, 644, 645), (483, 506, 645, 646), (460, 483, 646, 647), (437, 460, 647, 648), (414, 437, 648, 649), (391, 414, 649, 650), (368, 391, 650, 651), (345, 368, 651, 652), (322, 345, 652, 653), (299, 322, 653, 654), (276, 299, 654, 655), (253, 276, 655, 656), (230, 253, 656, 657), (207, 230, 657, 658), (184, 207, 658, 659), (161, 184, 659, 660), (138, 161, 660, 661), (115, 138, 661, 662), (92, 115, 662, 663), (69, 92, 663, 664), (46, 69, 664, 665), (23, 46, 665, 666), (0, 23, 666, 575), (667, 576, 575), (667, 577, 576), (667, 578, 577), (667, 579, 578), (667, 580, 579), (667, 581, 580), (667, 582, 581), (667, 583, 582), (667, 584, 583), (667, 585, 584), (667, 586, 585), (667, 587, 586), (667, 588, 587), (667, 589, 588), (667, 590, 589), (667, 591, 590), (667, 592, 591), (667, 593, 592), (667, 594, 593), (667, 595, 594), (667, 596, 595), (667, 597, 596), (667, 598, 597), (667, 599, 598), (667, 600, 599), (667, 601, 600), (667, 602, 601), (667, 603, 602), (667, 604, 603), (667, 605, 604), (667, 606, 605), (667, 607, 606), (667, 608, 607), (667, 609, 608), (667, 610, 609), (667, 611, 610), (667, 612, 611), (667, 613, 612), (667, 614, 613), (667, 615, 614), (667, 616, 615), (667, 617, 616), (667, 618, 617), (667, 619, 618), (667, 620, 619), (667, 621, 620), (667, 622, 621), (667, 623, 622), (667, 624, 623), (667, 625, 624), (667, 626, 625), (667, 627, 626), (667, 628, 627), (667, 629, 628), (667, 630, 629), (667, 631, 630), (667, 632, 631), (667, 633, 632), (667, 634, 633), (667, 635, 634), (667, 636, 635), (667, 637, 636), (667, 638, 637), (667, 639, 638), (667, 640, 639), (667, 641, 640), (667, 642, 641), (667, 643, 642), (667, 644, 643), (667, 645, 644), (667, 646, 645), (667, 647, 646), (667, 648, 647), (667, 649, 648), (667, 650, 649), (667, 651, 650), (667, 652, 651), (667, 653, 652), (667, 654, 653), (667, 655, 654), (667, 656, 655), (667, 657, 656), (667, 658, 657), (667, 659, 658), (667, 660, 659), (667, 661, 660), (667, 662, 661), (667, 663, 662), (667, 664, 663), (667, 665, 664), (667, 666, 665), (667, 575, 666)])
me_wholeopenfrontbasinandhorseshoeheadwall.polygons.foreach_set('material_index', [1, 1, 1, 1, 1, 1, 1, 1, 1, 1, 1, 1, 1, 1, 1, 1, 1, 1, 1, 1, 1, 1, 1, 1, 1, 1, 1, 1, 1, 1, 1, 1, 1, 1, 1, 1, 1, 1, 1, 1, 1, 1, 1, 1, 1, 1, 1, 1, 1, 1, 1, 1, 1, 1, 1, 1, 1, 1, 1, 1, 1, 1, 1, 1, 1, 1, 1, 1, 1, 1, 1, 1, 1, 1, 1, 1, 1, 1, 1, 1, 1, 1, 1, 1, 1, 1, 1, 1, 1, 1, 1, 1, 1, 1, 1, 1, 1, 1, 1, 1, 1, 1, 1, 1, 1, 1, 1, 1, 1, 1, 1, 1, 1, 1, 1, 1, 1, 1, 1, 1, 1, 1, 1, 1, 1, 1, 1, 1, 1, 1, 1, 1, 1, 1, 1, 1, 1, 1, 1, 1, 1, 1, 1, 1, 1, 1, 1, 1, 1, 1, 1, 1, 1, 1, 1, 1, 1, 1, 1, 1, 1, 1, 1, 1, 1, 1, 1, 1, 1, 1, 1, 1, 1, 1, 1, 1, 1, 1, 1, 1, 1, 1, 1, 1, 1, 1, 1, 1, 1, 1, 1, 1, 1, 1, 1, 1, 1, 1, 1, 1, 1, 1, 1, 1, 1, 1, 1, 1, 1, 1, 1, 1, 1, 1, 1, 1, 1, 1, 1, 1, 1, 1, 1, 1, 1, 1, 1, 1, 1, 1, 1, 1, 1, 1, 1, 1, 1, 1, 1, 1, 1, 1, 1, 1, 1, 1, 1, 1, 1, 1, 1, 1, 1, 1, 1, 1, 1, 1, 1, 1, 1, 1, 1, 1, 1, 1, 1, 1, 1, 1, 1, 1, 1, 1, 1, 1, 1, 1, 1, 1, 1, 1, 1, 1, 1, 1, 1, 1, 1, 1, 1, 1, 1, 1, 1, 0, 1, 0, 1, 1, 1, 1, 1, 1, 1, 1, 1, 1, 1, 1, 1, 1, 1, 0, 0, 0, 0, 0, 0, 0, 0, 0, 0, 0, 0, 0, 1, 1, 1, 1, 1, 1, 1, 1, 0, 0, 0, 0, 0, 0, 0, 0, 0, 0, 0, 0, 1, 0, 1, 1, 1, 1, 1, 1, 0, 0, 0, 0, 0, 0, 0, 0, 0, 0, 0, 0, 0, 0, 0, 0, 1, 1, 1, 1, 1, 1, 1, 1, 0, 0, 0, 0, 0, 0, 0, 0, 0, 0, 0, 0, 0, 0, 0, 0, 1, 0, 0, 0, 0, 0, 0, 0, 0, 0, 0, 0, 0, 0, 0, 0, 0, 0, 1, 1, 1, 1, 1, 1, 1, 1, 1, 1, 1, 1, 0, 0, 0, 0, 0, 0, 0, 0, 0, 0, 0, 0, 0, 0, 0, 0, 0, 0, 0, 0, 0, 0, 0, 0, 0, 0, 0, 0, 0, 0, 0, 1, 1, 1, 1, 1, 1, 1, 1, 1, 1, 1, 1, 1, 0, 1, 0, 0, 0, 0, 0, 0, 0, 0, 0, 0, 0, 0, 0, 0, 0, 0, 0, 0, 0, 2, 2, 2, 2, 0, 0, 0, 0, 0, 1, 1, 1, 1, 1, 1, 1, 1, 1, 1, 1, 1, 1, 1, 1, 1, 0, 0, 0, 0, 0, 0, 0, 2, 0, 2, 0, 0, 0, 0, 0, 0, 0, 0, 2, 2, 2, 2, 2, 2, 0, 0, 0, 0, 1, 1, 1, 1, 1, 1, 1, 1, 1, 1, 1, 1, 1, 1, 1, 1, 0, 0, 0, 0, 0, 2, 2, 2, 2, 2, 0, 0, 0, 0, 0, 0, 0, 0, 2, 2, 2, 2, 2, 2, 0, 0, 0, 0, 1, 1, 1, 1, 1, 1, 1, 1, 1, 1, 1, 1, 1, 1, 1, 1, 0, 0, 0, 0, 2, 0, 2, 2, 2, 2, 0, 0, 0, 0, 0, 0, 0, 0, 2, 2, 2, 2, 2, 2, 0, 0, 0, 0, 1, 1, 1, 1, 1, 1, 1, 1, 1, 1, 1, 1, 1, 1, 1, 1, 0, 0, 0, 0, 2, 2, 2, 2, 2, 2, 0, 0, 0, 0, 0, 0, 0, 0, 2, 2, 2, 2, 2, 2, 0, 0, 0, 0, 1, 0, 1, 1, 1, 1, 1, 1, 1, 1, 1, 1, 1, 1, 1, 0, 0, 0, 0, 0, 2, 2, 2, 2, 2, 2, 0, 0, 0, 0, 0, 0, 0, 0, 2, 0, 2, 2, 2, 2, 0, 0, 0, 0, 0, 0, 1, 0, 1, 1, 1, 1, 1, 1, 1, 1, 1, 0, 0, 0, 0, 0, 0, 0, 2, 2, 2, 2, 2, 0, 0, 0, 0, 0, 0, 0, 0, 0, 0, 0, 2, 2, 2, 2, 2, 2, 0, 0, 0, 0, 0, 0, 0, 0, 0, 0, 0, 0, 0, 0, 0, 0, 0, 0, 0, 0, 2, 2, 2, 2, 2, 2, 0, 0, 0, 0, 1, 0, 1, 1, 0, 0, 0, 0, 0, 0, 2, 2, 2, 2, 2, 2, 0, 0, 0, 0, 0, 0, 0, 0, 0, 0, 0, 0, 0, 0, 0, 0, 2, 2, 2, 2, 2, 2, 0, 2, 0, 0, 0, 0, 1, 1, 1, 1, 0, 1, 0, 0, 0, 0, 0, 0, 2, 2, 2, 2, 2, 2, 2, 2, 0, 2, 0, 0, 0, 0, 0, 0, 0, 2, 2, 2, 2, 2, 2, 2, 2, 2, 0, 0, 0, 0, 0, 1, 1, 1, 1, 1, 1, 1, 0, 0, 0, 0, 0, 0, 0, 0, 2, 2, 2, 2, 2, 2, 2, 2, 2, 2, 2, 2, 2, 2, 2, 2, 2, 2, 2, 2, 2, 2, 0, 0, 0, 0, 0, 0, 1, 1, 1, 1, 1, 1, 1, 1, 1, 0, 0, 0, 0, 0, 0, 0, 0, 0, 2, 2, 2, 2, 2, 2, 2, 2, 2, 2, 2, 2, 2, 2, 2, 2, 2, 0, 0, 0, 0, 0, 0, 0, 1, 0, 1, 1, 1, 1, 1, 1, 1, 1, 1, 1, 0, 0, 0, 0, 0, 0, 0, 0, 0, 0, 0, 0, 0, 0, 0, 0, 0, 0, 0, 0, 0, 0, 0, 0, 0, 0, 0, 0, 0, 0, 0, 0, 1, 1, 1, 1, 1, 1, 1, 1, 1, 1, 1, 1, 1, 1, 1, 1, 0, 0, 0, 0, 0, 0, 0, 0, 0, 0, 0, 0, 0, 0, 0, 0, 0, 0, 0, 0, 0, 0, 0, 0, 1, 1, 1, 1, 1, 1, 1, 1, 1, 1, 1, 1, 1, 1, 1, 1, 1, 1, 1, 1, 1, 1, 1, 1, 1, 1, 1, 1, 1, 1, 1, 1, 1, 1, 1, 1, 1, 1, 1, 1, 1, 1, 1, 1, 1, 1, 1, 1, 1, 1, 1, 1, 1, 1, 1, 1, 1, 1, 1, 1, 1, 1, 1, 1, 1, 1, 1, 1, 1, 1, 1, 1, 1, 1, 1, 1, 1, 1, 1, 1, 1, 1, 1, 1, 1, 1, 1, 1, 1, 1, 1, 1, 1, 1, 1, 1, 1, 1, 1, 1, 1, 1, 1, 1, 1, 1, 1, 1, 1, 1, 1, 1, 1, 1, 1, 1, 1, 1, 1, 1, 1, 1, 1, 1, 1, 1, 1, 1, 1, 1, 1, 1, 1, 1, 1, 1, 1, 1, 1, 1, 1, 1, 1, 1, 1, 1, 1, 1, 1, 1, 1, 1, 1, 1, 1, 1, 1, 1, 1, 1, 1, 1, 1, 1, 1, 1, 1, 1, 1, 1, 1, 1, 1, 1, 1, 1, 1, 1, 1, 1, 1, 1, 1, 1, 1, 1, 1, 1, 1, 1, 1, 1, 1, 1])
me_wholeopenfrontbasinandhorseshoeheadwall.materials.append(mat_slaterock)
me_wholeopenfrontbasinandhorseshoeheadwall.materials.append(mat_lowbasinearth)
me_wholeopenfrontbasinandhorseshoeheadwall.materials.append(mat_paleupperrock)
me_wholeopenfrontbasinandhorseshoeheadwall.materials.append(mat_opaquetarn)
me_wholeopenfrontbasinandhorseshoeheadwall.update()
me_wholequietopaquebasintarn = bpy.data.meshes.new('WholeQuietOpaqueBasinTarn')
me_wholequietopaquebasintarn.from_pydata([(1.01, 0.3, 0.27), (1.015, 0.4726, 0.27), (0.9846, 0.6375, 0.27), (0.9158, 0.7884, 0.27), (0.8171, 0.9221, 0.27), (0.7016, 1.038, 0.27), (0.5788, 1.137, 0.27), (0.4504, 1.22, 0.27), (0.3121, 1.289, 0.27), (0.1608, 1.34, 0.27), (0.0, 1.37, 0.27), (-0.1608, 1.374, 0.27), (-0.3121, 1.346, 0.27), (-0.4504, 1.286, 0.27), (-0.5788, 1.194, 0.27), (-0.7016, 1.075, 0.27), (-0.8171, 0.9357, 0.27), (-0.9158, 0.7831, 0.27), (-0.9846, 0.6238, 0.27), (-1.015, 0.4622, 0.27), (-1.01, 0.3, 0.27), (-0.9799, 0.1378, 0.27), (-0.9366, -0.02385, 0.27), (-0.884, -0.1831, 0.27), (-0.8171, -0.3357, 0.27), (-0.7268, -0.4753, 0.27), (-0.6085, -0.5945, 0.27), (-0.4666, -0.6863, 0.27), (-0.3121, -0.7464, 0.27), (-0.1552, -0.7736, 0.27), (0.0, -0.77, 0.27), (0.1552, -0.74, 0.27), (0.3121, -0.6888, 0.27), (0.4666, -0.6204, 0.27), (0.6085, -0.5368, 0.27), (0.7268, -0.4379, 0.27), (0.8171, -0.3221, 0.27), (0.884, -0.1884, 0.27), (0.9366, -0.03745, 0.27), (0.9799, 0.1274, 0.27), (1.01, 0.3, 0.43), (1.015, 0.4726, 0.43), (0.9846, 0.6375, 0.43), (0.9158, 0.7884, 0.43), (0.8171, 0.9221, 0.43), (0.7016, 1.038, 0.43), (0.5788, 1.137, 0.43), (0.4504, 1.22, 0.43), (0.3121, 1.289, 0.43), (0.1608, 1.34, 0.43), (0.0, 1.37, 0.43), (-0.1608, 1.374, 0.43), (-0.3121, 1.346, 0.43), (-0.4504, 1.286, 0.43), (-0.5788, 1.194, 0.43), (-0.7016, 1.075, 0.43), (-0.8171, 0.9357, 0.43), (-0.9158, 0.7831, 0.43), (-0.9846, 0.6238, 0.43), (-1.015, 0.4622, 0.43), (-1.01, 0.3, 0.43), (-0.9799, 0.1378, 0.43), (-0.9366, -0.02385, 0.43), (-0.884, -0.1831, 0.43), (-0.8171, -0.3357, 0.43), (-0.7268, -0.4753, 0.43), (-0.6085, -0.5945, 0.43), (-0.4666, -0.6863, 0.43), (-0.3121, -0.7464, 0.43), (-0.1552, -0.7736, 0.43), (0.0, -0.77, 0.43), (0.1552, -0.74, 0.43), (0.3121, -0.6888, 0.43), (0.4666, -0.6204, 0.43), (0.6085, -0.5368, 0.43), (0.7268, -0.4379, 0.43), (0.8171, -0.3221, 0.43), (0.884, -0.1884, 0.43), (0.9366, -0.03745, 0.43), (0.9799, 0.1274, 0.43)], [], [(39, 38, 37, 36, 35, 34, 33, 32, 31, 30, 29, 28, 27, 26, 25, 24, 23, 22, 21, 20, 19, 18, 17, 16, 15, 14, 13, 12, 11, 10, 9, 8, 7, 6, 5, 4, 3, 2, 1, 0), (40, 41, 42, 43, 44, 45, 46, 47, 48, 49, 50, 51, 52, 53, 54, 55, 56, 57, 58, 59, 60, 61, 62, 63, 64, 65, 66, 67, 68, 69, 70, 71, 72, 73, 74, 75, 76, 77, 78, 79), (0, 1, 41, 40), (1, 2, 42, 41), (2, 3, 43, 42), (3, 4, 44, 43), (4, 5, 45, 44), (5, 6, 46, 45), (6, 7, 47, 46), (7, 8, 48, 47), (8, 9, 49, 48), (9, 10, 50, 49), (10, 11, 51, 50), (11, 12, 52, 51), (12, 13, 53, 52), (13, 14, 54, 53), (14, 15, 55, 54), (15, 16, 56, 55), (16, 17, 57, 56), (17, 18, 58, 57), (18, 19, 59, 58), (19, 20, 60, 59), (20, 21, 61, 60), (21, 22, 62, 61), (22, 23, 63, 62), (23, 24, 64, 63), (24, 25, 65, 64), (25, 26, 66, 65), (26, 27, 67, 66), (27, 28, 68, 67), (28, 29, 69, 68), (29, 30, 70, 69), (30, 31, 71, 70), (31, 32, 72, 71), (32, 33, 73, 72), (33, 34, 74, 73), (34, 35, 75, 74), (35, 36, 76, 75), (36, 37, 77, 76), (37, 38, 78, 77), (38, 39, 79, 78), (39, 0, 40, 79)])
me_wholequietopaquebasintarn.polygons.foreach_set('material_index', [3, 3, 3, 3, 3, 3, 3, 3, 3, 3, 3, 3, 3, 3, 3, 3, 3, 3, 3, 3, 3, 3, 3, 3, 3, 3, 3, 3, 3, 3, 3, 3, 3, 3, 3, 3, 3, 3, 3, 3, 3, 3])
me_wholequietopaquebasintarn.materials.append(mat_slaterock)
me_wholequietopaquebasintarn.materials.append(mat_lowbasinearth)
me_wholequietopaquebasintarn.materials.append(mat_paleupperrock)
me_wholequietopaquebasintarn.materials.append(mat_opaquetarn)
me_wholequietopaquebasintarn.update()

# ---- objects
ob_onewholehorseshoetarnbasin = bpy.data.objects.new('OneWholeHorseshoeTarnBasin', None)
ob_wholeopenfrontbasinandhorseshoeheadwall = bpy.data.objects.new('WholeOpenFrontBasinAndHorseshoeHeadwall', me_wholeopenfrontbasinandhorseshoeheadwall)
ob_wholequietopaquebasintarn = bpy.data.objects.new('WholeQuietOpaqueBasinTarn', me_wholequietopaquebasintarn)

# ---- transforms, parenting, visibility, modifiers, constraints
ob_onewholehorseshoetarnbasin.location = (0.0, 0.0, 0.0)
ob_wholeopenfrontbasinandhorseshoeheadwall.parent = ob_onewholehorseshoetarnbasin
ob_wholeopenfrontbasinandhorseshoeheadwall.location = (0.0, 0.0, 0.0)
ob_wholequietopaquebasintarn.parent = ob_onewholehorseshoetarnbasin
ob_wholequietopaquebasintarn.location = (0.0, 0.0, 0.0)

# ---- collection membership
scene.collection.objects.link(ob_onewholehorseshoetarnbasin)
scene.collection.objects.link(ob_wholeopenfrontbasinandhorseshoeheadwall)
scene.collection.objects.link(ob_wholequietopaquebasintarn)

# ---- scene / render settings (as saved in the file)
scene.frame_start = 1; scene.frame_end = 250; scene.frame_set(1)
scene.render.engine = 'CYCLES'
scene.render.use_compositing = False
scene.cycles.use_denoising = False
scene.cycles.samples = 128
scene.cycles.use_adaptive_sampling = False
scene.cycles.seed = 17
bpy.context.view_layer.update()

# ---- added for rendering (the .blend has no active camera and no usable light): camera, sun
cam_auto = bpy.data.cameras.new('AutoCamera')
cam_auto.lens = 50.0
cam_auto.sensor_width = 36.0
cam_auto.clip_end = 1000.0
ob_auto_camera = bpy.data.objects.new('AutoCamera', cam_auto)
scene.collection.objects.link(ob_auto_camera)
ob_auto_camera.location = (8.28634, -9.94361, 8.05664)
ob_auto_camera.rotation_euler = (1.09748, -7.21219e-08, 0.694738)
scene.camera = ob_auto_camera
light_auto_sun = bpy.data.lights.new('AutoSun', 'SUN')
light_auto_sun.energy = 3.0
light_auto_sun.angle = 0.0523599
ob_auto_sun = bpy.data.objects.new('AutoSun', light_auto_sun)
scene.collection.objects.link(ob_auto_sun)
ob_auto_sun.rotation_euler = (0.872665, 0.174533, 0.523599)
bpy.context.view_layer.update()
